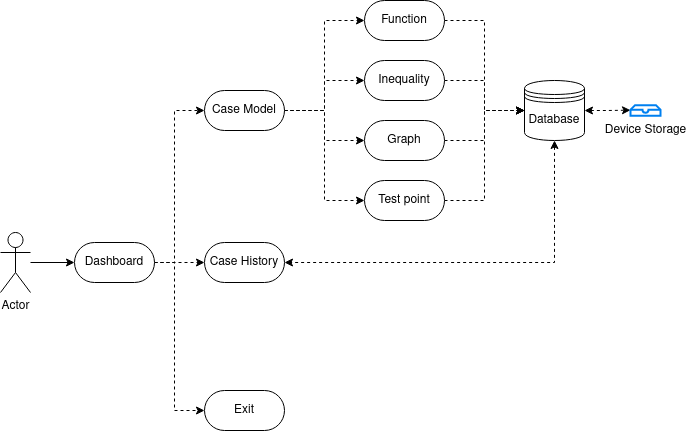

The diagram above was exported from draw.io. Its source (the exported page's mxGraphModel, read from the mxfile embedded in the PNG):
<mxGraphModel dx="918" dy="517" grid="1" gridSize="10" guides="1" tooltips="1" connect="1" arrows="1" fold="1" page="1" pageScale="1" pageWidth="850" pageHeight="1100" math="0" shadow="0">
  <root>
    <mxCell id="0" />
    <mxCell id="1" parent="0" />
    <mxCell id="NIUT1j8YZCa8obZBTS6d-22" value="" style="edgeStyle=orthogonalEdgeStyle;rounded=0;orthogonalLoop=1;jettySize=auto;html=1;" edge="1" parent="1" source="NIUT1j8YZCa8obZBTS6d-2" target="NIUT1j8YZCa8obZBTS6d-9">
      <mxGeometry relative="1" as="geometry" />
    </mxCell>
    <mxCell id="NIUT1j8YZCa8obZBTS6d-2" value="Actor" style="shape=umlActor;verticalLabelPosition=bottom;verticalAlign=top;html=1;outlineConnect=0;" vertex="1" parent="1">
      <mxGeometry x="70" y="472" width="30" height="60" as="geometry" />
    </mxCell>
    <mxCell id="NIUT1j8YZCa8obZBTS6d-23" value="" style="edgeStyle=orthogonalEdgeStyle;rounded=0;orthogonalLoop=1;jettySize=auto;html=1;dashed=1;" edge="1" parent="1" source="NIUT1j8YZCa8obZBTS6d-9" target="NIUT1j8YZCa8obZBTS6d-14">
      <mxGeometry relative="1" as="geometry">
        <Array as="points">
          <mxPoint x="244" y="502" />
          <mxPoint x="244" y="350" />
        </Array>
      </mxGeometry>
    </mxCell>
    <mxCell id="NIUT1j8YZCa8obZBTS6d-24" style="edgeStyle=orthogonalEdgeStyle;rounded=0;orthogonalLoop=1;jettySize=auto;html=1;exitX=1;exitY=0.5;exitDx=0;exitDy=0;entryX=0;entryY=0.5;entryDx=0;entryDy=0;dashed=1;" edge="1" parent="1" source="NIUT1j8YZCa8obZBTS6d-9" target="NIUT1j8YZCa8obZBTS6d-19">
      <mxGeometry relative="1" as="geometry" />
    </mxCell>
    <mxCell id="NIUT1j8YZCa8obZBTS6d-25" style="edgeStyle=orthogonalEdgeStyle;rounded=0;orthogonalLoop=1;jettySize=auto;html=1;exitX=1;exitY=0.5;exitDx=0;exitDy=0;entryX=0;entryY=0.5;entryDx=0;entryDy=0;dashed=1;" edge="1" parent="1" source="NIUT1j8YZCa8obZBTS6d-9" target="NIUT1j8YZCa8obZBTS6d-21">
      <mxGeometry relative="1" as="geometry">
        <Array as="points">
          <mxPoint x="244" y="502" />
          <mxPoint x="244" y="650" />
        </Array>
      </mxGeometry>
    </mxCell>
    <mxCell id="NIUT1j8YZCa8obZBTS6d-9" value="Dashboard" style="rounded=1;whiteSpace=wrap;html=1;arcSize=50;" vertex="1" parent="1">
      <mxGeometry x="144" y="482" width="80" height="40" as="geometry" />
    </mxCell>
    <mxCell id="NIUT1j8YZCa8obZBTS6d-10" style="edgeStyle=orthogonalEdgeStyle;rounded=0;orthogonalLoop=1;jettySize=auto;html=1;exitX=1;exitY=0.5;exitDx=0;exitDy=0;entryX=0;entryY=0.5;entryDx=0;entryDy=0;dashed=1;" edge="1" parent="1" source="NIUT1j8YZCa8obZBTS6d-14" target="NIUT1j8YZCa8obZBTS6d-15">
      <mxGeometry relative="1" as="geometry" />
    </mxCell>
    <mxCell id="NIUT1j8YZCa8obZBTS6d-11" style="edgeStyle=orthogonalEdgeStyle;rounded=0;orthogonalLoop=1;jettySize=auto;html=1;exitX=1;exitY=0.5;exitDx=0;exitDy=0;entryX=0;entryY=0.5;entryDx=0;entryDy=0;dashed=1;" edge="1" parent="1" source="NIUT1j8YZCa8obZBTS6d-14" target="NIUT1j8YZCa8obZBTS6d-16">
      <mxGeometry relative="1" as="geometry" />
    </mxCell>
    <mxCell id="NIUT1j8YZCa8obZBTS6d-12" style="edgeStyle=orthogonalEdgeStyle;rounded=0;orthogonalLoop=1;jettySize=auto;html=1;exitX=1;exitY=0.5;exitDx=0;exitDy=0;entryX=0;entryY=0.5;entryDx=0;entryDy=0;dashed=1;" edge="1" parent="1" source="NIUT1j8YZCa8obZBTS6d-14" target="NIUT1j8YZCa8obZBTS6d-17">
      <mxGeometry relative="1" as="geometry" />
    </mxCell>
    <mxCell id="NIUT1j8YZCa8obZBTS6d-13" style="edgeStyle=orthogonalEdgeStyle;rounded=0;orthogonalLoop=1;jettySize=auto;html=1;exitX=1;exitY=0.5;exitDx=0;exitDy=0;entryX=0;entryY=0.5;entryDx=0;entryDy=0;dashed=1;" edge="1" parent="1" source="NIUT1j8YZCa8obZBTS6d-14" target="NIUT1j8YZCa8obZBTS6d-18">
      <mxGeometry relative="1" as="geometry" />
    </mxCell>
    <mxCell id="NIUT1j8YZCa8obZBTS6d-14" value="Case Model" style="rounded=1;whiteSpace=wrap;html=1;arcSize=50;" vertex="1" parent="1">
      <mxGeometry x="274" y="330" width="80" height="40" as="geometry" />
    </mxCell>
    <mxCell id="NIUT1j8YZCa8obZBTS6d-27" style="edgeStyle=orthogonalEdgeStyle;rounded=0;orthogonalLoop=1;jettySize=auto;html=1;exitX=1;exitY=0.5;exitDx=0;exitDy=0;entryX=0;entryY=0.5;entryDx=0;entryDy=0;dashed=1;" edge="1" parent="1" source="NIUT1j8YZCa8obZBTS6d-15" target="NIUT1j8YZCa8obZBTS6d-26">
      <mxGeometry relative="1" as="geometry" />
    </mxCell>
    <mxCell id="NIUT1j8YZCa8obZBTS6d-15" value="Function" style="rounded=1;whiteSpace=wrap;html=1;arcSize=50;" vertex="1" parent="1">
      <mxGeometry x="434" y="240" width="80" height="40" as="geometry" />
    </mxCell>
    <mxCell id="NIUT1j8YZCa8obZBTS6d-28" style="edgeStyle=orthogonalEdgeStyle;rounded=0;orthogonalLoop=1;jettySize=auto;html=1;exitX=1;exitY=0.5;exitDx=0;exitDy=0;dashed=1;" edge="1" parent="1" source="NIUT1j8YZCa8obZBTS6d-16" target="NIUT1j8YZCa8obZBTS6d-26">
      <mxGeometry relative="1" as="geometry" />
    </mxCell>
    <mxCell id="NIUT1j8YZCa8obZBTS6d-16" value="Inequality" style="rounded=1;whiteSpace=wrap;html=1;arcSize=50;" vertex="1" parent="1">
      <mxGeometry x="434" y="300" width="80" height="40" as="geometry" />
    </mxCell>
    <mxCell id="NIUT1j8YZCa8obZBTS6d-29" style="edgeStyle=orthogonalEdgeStyle;rounded=0;orthogonalLoop=1;jettySize=auto;html=1;exitX=1;exitY=0.5;exitDx=0;exitDy=0;dashed=1;" edge="1" parent="1" source="NIUT1j8YZCa8obZBTS6d-17" target="NIUT1j8YZCa8obZBTS6d-26">
      <mxGeometry relative="1" as="geometry" />
    </mxCell>
    <mxCell id="NIUT1j8YZCa8obZBTS6d-17" value="Graph" style="rounded=1;whiteSpace=wrap;html=1;arcSize=50;" vertex="1" parent="1">
      <mxGeometry x="434" y="360" width="80" height="40" as="geometry" />
    </mxCell>
    <mxCell id="NIUT1j8YZCa8obZBTS6d-30" style="edgeStyle=orthogonalEdgeStyle;rounded=0;orthogonalLoop=1;jettySize=auto;html=1;exitX=1;exitY=0.5;exitDx=0;exitDy=0;entryX=0;entryY=0.5;entryDx=0;entryDy=0;dashed=1;" edge="1" parent="1" source="NIUT1j8YZCa8obZBTS6d-18" target="NIUT1j8YZCa8obZBTS6d-26">
      <mxGeometry relative="1" as="geometry" />
    </mxCell>
    <mxCell id="NIUT1j8YZCa8obZBTS6d-18" value="Test point" style="rounded=1;whiteSpace=wrap;html=1;arcSize=50;" vertex="1" parent="1">
      <mxGeometry x="434" y="420" width="80" height="40" as="geometry" />
    </mxCell>
    <mxCell id="NIUT1j8YZCa8obZBTS6d-19" value="Case History" style="rounded=1;whiteSpace=wrap;html=1;arcSize=50;" vertex="1" parent="1">
      <mxGeometry x="274" y="482" width="80" height="40" as="geometry" />
    </mxCell>
    <mxCell id="NIUT1j8YZCa8obZBTS6d-21" value="Exit" style="rounded=1;whiteSpace=wrap;html=1;arcSize=50;" vertex="1" parent="1">
      <mxGeometry x="274" y="630" width="80" height="40" as="geometry" />
    </mxCell>
    <mxCell id="NIUT1j8YZCa8obZBTS6d-31" style="edgeStyle=orthogonalEdgeStyle;rounded=0;orthogonalLoop=1;jettySize=auto;html=1;exitX=0.5;exitY=1;exitDx=0;exitDy=0;entryX=1;entryY=0.5;entryDx=0;entryDy=0;dashed=1;startArrow=classic;startFill=1;" edge="1" parent="1" source="NIUT1j8YZCa8obZBTS6d-26" target="NIUT1j8YZCa8obZBTS6d-19">
      <mxGeometry relative="1" as="geometry" />
    </mxCell>
    <mxCell id="NIUT1j8YZCa8obZBTS6d-33" style="edgeStyle=orthogonalEdgeStyle;rounded=0;orthogonalLoop=1;jettySize=auto;html=1;exitX=1;exitY=0.5;exitDx=0;exitDy=0;entryX=0;entryY=0.468;entryDx=0;entryDy=0;entryPerimeter=0;dashed=1;startArrow=classic;startFill=1;" edge="1" parent="1" source="NIUT1j8YZCa8obZBTS6d-26" target="NIUT1j8YZCa8obZBTS6d-32">
      <mxGeometry relative="1" as="geometry" />
    </mxCell>
    <mxCell id="NIUT1j8YZCa8obZBTS6d-26" value="Database" style="shape=datastore;whiteSpace=wrap;html=1;" vertex="1" parent="1">
      <mxGeometry x="594" y="320" width="60" height="60" as="geometry" />
    </mxCell>
    <mxCell id="NIUT1j8YZCa8obZBTS6d-32" value="" style="html=1;verticalLabelPosition=bottom;align=center;labelBackgroundColor=#ffffff;verticalAlign=top;strokeWidth=2;strokeColor=#0080F0;shadow=0;dashed=0;shape=mxgraph.ios7.icons.storage;" vertex="1" parent="1">
      <mxGeometry x="700" y="344.75" width="30" height="10.5" as="geometry" />
    </mxCell>
    <mxCell id="NIUT1j8YZCa8obZBTS6d-35" value="&lt;div&gt;Device Storage&lt;/div&gt;" style="text;html=1;align=center;verticalAlign=middle;resizable=0;points=[];autosize=1;strokeColor=none;fillColor=none;" vertex="1" parent="1">
      <mxGeometry x="665" y="360" width="100" height="20" as="geometry" />
    </mxCell>
  </root>
</mxGraphModel>